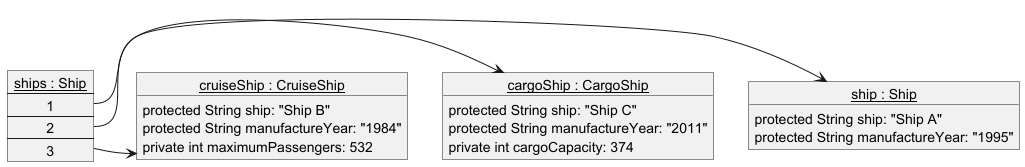

The diagram above was rendered by PlantUML. Its source (embedded in the PNG):
@startuml

object "<u>ship : Ship</u>" as ship{
    protected String ship: "Ship A"
    protected String manufactureYear: "1995"
}

object "<u>cruiseShip : CruiseShip</u>" as cruiseShip{
    protected String ship: "Ship B"
    protected String manufactureYear: "1984"
    private int maximumPassengers: 532
}

object "<u>cargoShip : CargoShip</u>" as cargoShip{
    protected String ship: "Ship C"
    protected String manufactureYear: "2011"
    private int cargoCapacity: 374
}

map "<u>ships : Ship</u>" as ships{
    1 *-> ship
    2 *-> cargoShip
    3 *-> cruiseShip
}
@enduml